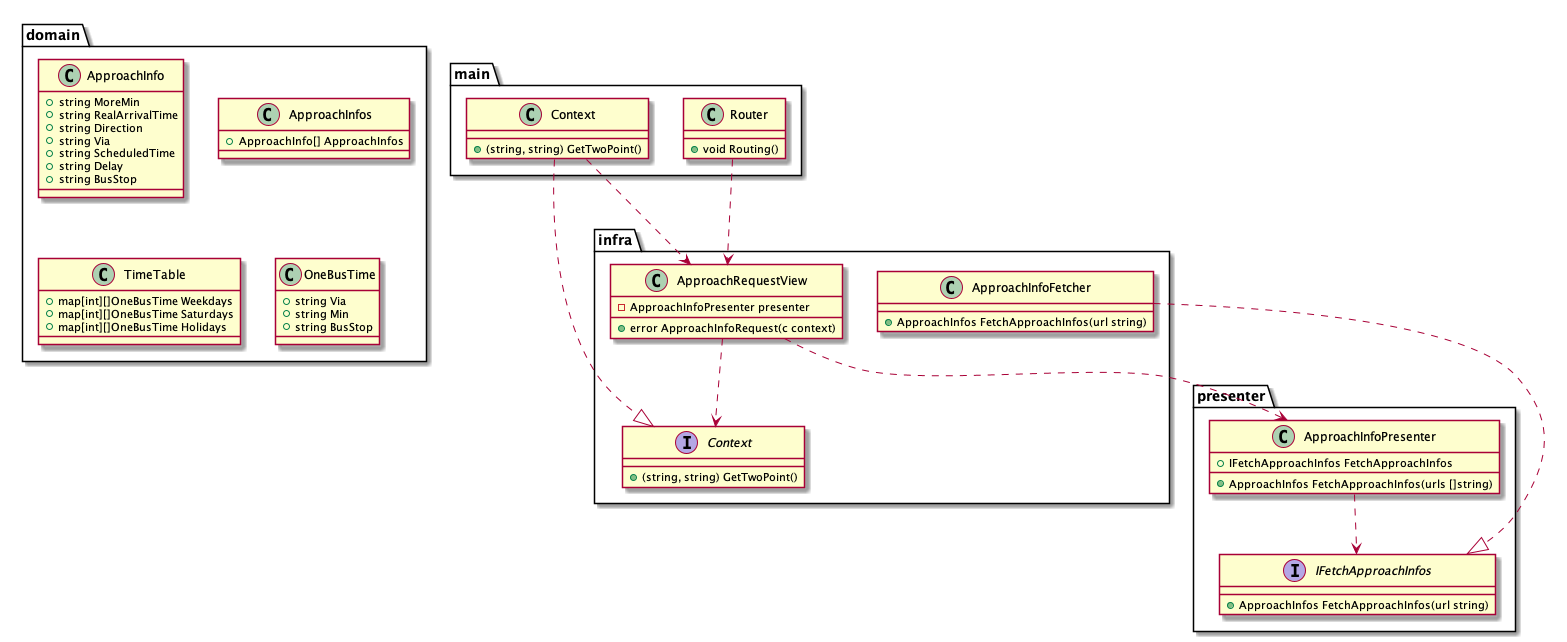

The diagram above was rendered by PlantUML. Its source (embedded in the PNG):
@startuml アーキテクチャ設計
package domain {
    class ApproachInfo {
        + string MoreMin
        + string RealArrivalTime
        + string Direction
        + string Via
        + string ScheduledTime 
        + string Delay
        + string BusStop
    }

    class ApproachInfos {
        + ApproachInfo[] ApproachInfos
    }

    class TimeTable {
        + map[int][]OneBusTime Weekdays
        + map[int][]OneBusTime Saturdays
        + map[int][]OneBusTime Holidays
    }

    class OneBusTime {
        + string Via
        + string Min
        + string BusStop
    }
}

package presenter {
    class ApproachInfoPresenter {
        + IFetchApproachInfos FetchApproachInfos
        + ApproachInfos FetchApproachInfos(urls []string)
    }

    interface IFetchApproachInfos {
        + ApproachInfos FetchApproachInfos(url string)
    }
}

package infra {
    class ApproachRequestView {
        - ApproachInfoPresenter presenter
        + error ApproachInfoRequest(c context)
    }

    class ApproachInfoFetcher {
        + ApproachInfos FetchApproachInfos(url string)
    }

    interface Context {
        + (string, string) GetTwoPoint()
    }
}

package main {
    class main.Context {
        + (string, string) GetTwoPoint()
    }

    class Router {
        + void Routing()
    }
}

main.Context ..|> Context
main.Context ..> ApproachRequestView
ApproachRequestView ..> Context
Router ..> ApproachRequestView
ApproachRequestView ..> ApproachInfoPresenter
ApproachInfoPresenter ..> IFetchApproachInfos
ApproachInfoFetcher ..|> IFetchApproachInfos

@enduml